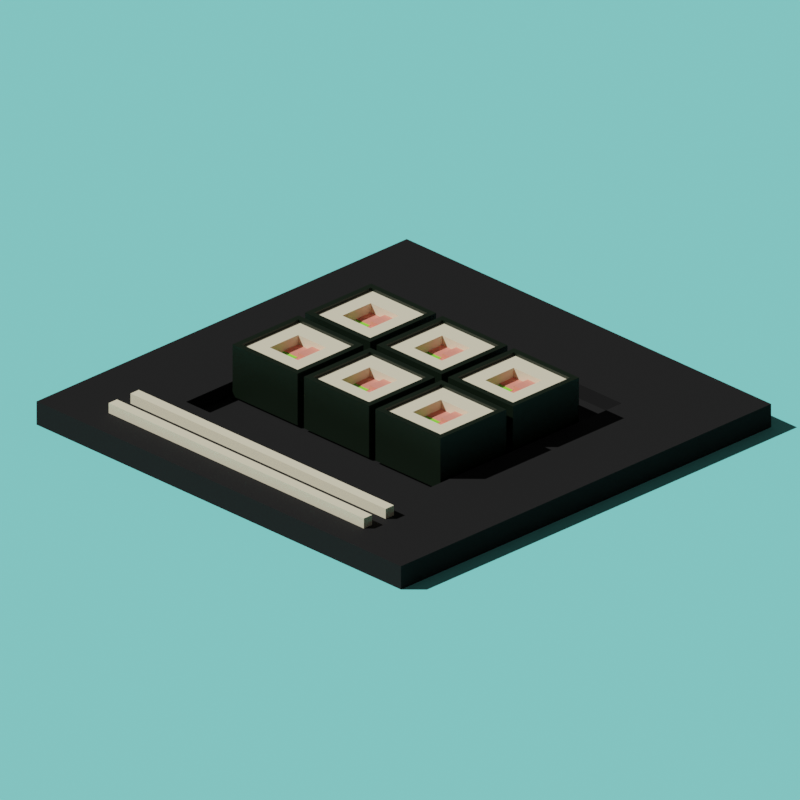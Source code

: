 # Source: Level_0.blend  (saved by Blender 2.92.15; exported with 4.5.12 LTS)
import bpy
from mathutils import Matrix  # noqa: F401  (used for matrix-valued properties, if any)

bpy.ops.wm.read_factory_settings(use_empty=True)
scene = bpy.context.scene
scene.name = 'Scene'

# ---- collections
col_collection = bpy.data.collections.new('Collection'); scene.collection.children.link(col_collection)
col_sushi_plate = bpy.data.collections.new('Sushi Plate'); scene.collection.children.link(col_sushi_plate)

# ---- materials (node trees are filled in below, after node groups)
mat_material_001 = bpy.data.materials.new('Material.001')
mat_material_001.use_transparent_shadow = False
mat_material_002 = bpy.data.materials.new('Material.002')
mat_material_002.use_transparent_shadow = False
mat_material_003 = bpy.data.materials.new('Material.003')
mat_material_003.use_transparent_shadow = False
mat_material_004 = bpy.data.materials.new('Material.004')
mat_material_004.use_transparent_shadow = False
mat_material_005 = bpy.data.materials.new('Material.005')
mat_material_005.use_transparent_shadow = False
mat_material_006 = bpy.data.materials.new('Material.006')
mat_material_006.use_transparent_shadow = False

# ---- material node trees
mat_material_001.use_nodes = True; mat_material_001.node_tree.nodes.clear()
_N = mat_material_001.node_tree.nodes; _L = mat_material_001.node_tree.links
n0 = _N.new('ShaderNodeBsdfPrincipled'); n0.name = 'Principled BSDF'; n0.location = (10, 300)
n0.distribution = 'GGX'
n0.subsurface_method = 'BURLEY'
n0.inputs[0].default_value = (0.8, 0.733, 0.529, 1.0)
n0.inputs[3].default_value = 1.45
n0.inputs[27].default_value = (0.0, 0.0, 0.0, 1.0)
n0.inputs[28].default_value = 1.0
n1 = _N.new('ShaderNodeOutputMaterial'); n1.name = 'Material Output'; n1.location = (300, 300)
_L.new(n0.outputs[0], n1.inputs[0])
n1.is_active_output = True
mat_material_002.use_nodes = True; mat_material_002.node_tree.nodes.clear()
_N = mat_material_002.node_tree.nodes; _L = mat_material_002.node_tree.links
n0 = _N.new('ShaderNodeBsdfPrincipled'); n0.name = 'Principled BSDF'; n0.location = (10, 300)
n0.distribution = 'GGX'
n0.subsurface_method = 'BURLEY'
n0.inputs[0].default_value = (0.0, 0.005453, 0.0001446, 1.0)
n0.inputs[3].default_value = 1.45
n0.inputs[27].default_value = (0.0, 0.0, 0.0, 1.0)
n0.inputs[28].default_value = 1.0
n1 = _N.new('ShaderNodeOutputMaterial'); n1.name = 'Material Output'; n1.location = (300, 300)
_L.new(n0.outputs[0], n1.inputs[0])
n1.is_active_output = True
mat_material_003.use_nodes = True; mat_material_003.node_tree.nodes.clear()
_N = mat_material_003.node_tree.nodes; _L = mat_material_003.node_tree.links
n0 = _N.new('ShaderNodeBsdfPrincipled'); n0.name = 'Principled BSDF'; n0.location = (10, 300)
n0.distribution = 'GGX'
n0.subsurface_method = 'BURLEY'
n0.inputs[0].default_value = (0.8, 0.2508, 0.1903, 1.0)
n0.inputs[3].default_value = 1.45
n0.inputs[27].default_value = (0.0, 0.0, 0.0, 1.0)
n0.inputs[28].default_value = 1.0
n1 = _N.new('ShaderNodeOutputMaterial'); n1.name = 'Material Output'; n1.location = (300, 300)
_L.new(n0.outputs[0], n1.inputs[0])
n1.is_active_output = True
mat_material_004.use_nodes = True; mat_material_004.node_tree.nodes.clear()
_N = mat_material_004.node_tree.nodes; _L = mat_material_004.node_tree.links
n0 = _N.new('ShaderNodeBsdfPrincipled'); n0.name = 'Principled BSDF'; n0.location = (10, 300)
n0.distribution = 'GGX'
n0.subsurface_method = 'BURLEY'
n0.inputs[0].default_value = (0.2267, 0.8, 0.05475, 1.0)
n0.inputs[3].default_value = 1.45
n0.inputs[27].default_value = (0.0, 0.0, 0.0, 1.0)
n0.inputs[28].default_value = 1.0
n1 = _N.new('ShaderNodeOutputMaterial'); n1.name = 'Material Output'; n1.location = (300, 300)
_L.new(n0.outputs[0], n1.inputs[0])
n1.is_active_output = True
mat_material_005.use_nodes = True; mat_material_005.node_tree.nodes.clear()
_N = mat_material_005.node_tree.nodes; _L = mat_material_005.node_tree.links
n0 = _N.new('ShaderNodeBsdfPrincipled'); n0.name = 'Principled BSDF'; n0.location = (10, 300)
n0.distribution = 'GGX'
n0.subsurface_method = 'BURLEY'
n0.inputs[0].default_value = (0.0, 0.0, 0.0, 1.0)
n0.inputs[2].default_value = 1.0
n0.inputs[3].default_value = 1.45
n0.inputs[27].default_value = (0.0, 0.0, 0.0, 1.0)
n0.inputs[28].default_value = 1.0
n1 = _N.new('ShaderNodeOutputMaterial'); n1.name = 'Material Output'; n1.location = (300, 300)
_L.new(n0.outputs[0], n1.inputs[0])
n1.is_active_output = True
mat_material_006.use_nodes = True; mat_material_006.node_tree.nodes.clear()
_N = mat_material_006.node_tree.nodes; _L = mat_material_006.node_tree.links
n0 = _N.new('ShaderNodeBsdfPrincipled'); n0.name = 'Principled BSDF'; n0.location = (10, 300)
n0.distribution = 'GGX'
n0.subsurface_method = 'BURLEY'
n0.inputs[0].default_value = (0.2035, 0.8, 0.7447, 1.0)
n0.inputs[2].default_value = 1.0
n0.inputs[3].default_value = 1.45
n0.inputs[27].default_value = (0.0, 0.0, 0.0, 1.0)
n0.inputs[28].default_value = 1.0
n1 = _N.new('ShaderNodeOutputMaterial'); n1.name = 'Material Output'; n1.location = (300, 300)
_L.new(n0.outputs[0], n1.inputs[0])
n1.is_active_output = True

# ---- world
world_world = bpy.data.worlds.new('World'); scene.world = world_world
world_world.use_nodes = True; world_world.node_tree.nodes.clear()
_N = world_world.node_tree.nodes; _L = world_world.node_tree.links
n0 = _N.new('ShaderNodeOutputWorld'); n0.name = 'World Output'; n0.location = (300, 300)
n1 = _N.new('ShaderNodeBackground'); n1.name = 'Background'; n1.location = (10, 300)
n1.inputs[0].default_value = (0.05088, 0.05088, 0.05088, 1.0)
_L.new(n1.outputs[0], n0.inputs[0])
n0.is_active_output = True
world_world.color = (0.05088, 0.05088, 0.05088)
world_world.use_sun_shadow = False
world_world.sun_shadow_jitter_overblur = 0.0

# ---- cameras
cam_camera = bpy.data.cameras.new('Camera')
cam_camera.type = 'ORTHO'
cam_camera.clip_end = 100.0
cam_camera.ortho_scale = 7.314

# ---- lights
light_sun = bpy.data.lights.new('Sun', 'SUN')
light_sun.transmission_factor = 0.0
light_sun.angle = 0.0
light_sun.energy = 4.0

# ---- meshes
me_cube_001 = bpy.data.meshes.new('Cube.001')
me_cube_001.from_pydata([(-1.0, -1.0, -1.0), (-1.0, -1.0, 1.0), (-1.0, 1.0, -1.0), (-1.0, 1.0, 1.0), (1.0, -1.0, -1.0), (1.0, -1.0, 1.0), (1.0, 1.0, -1.0), (1.0, 1.0, 1.0), (-1.0, 0.0, -1.0), (-1.0, 0.0, 1.0), (0.0, 1.0, -1.0), (0.0, 1.0, 1.0), (1.0, 0.0, -1.0), (1.0, 0.0, 1.0), (0.0, -1.0, -1.0), (0.0, -1.0, 1.0), (0.0, 0.0, -1.0), (-1.0, -0.5, -1.0), (-1.0, 0.5, 1.0), (-0.5, 1.0, -1.0), (0.5, 1.0, 1.0), (1.0, 0.5, -1.0), (1.0, -0.5, 1.0), (0.5, -1.0, -1.0), (-0.5, -1.0, 1.0), (-1.0, 0.5, -1.0), (-1.0, -0.5, 1.0), (0.5, 1.0, -1.0), (-0.5, 1.0, 1.0), (1.0, -0.5, -1.0), (1.0, 0.5, 1.0), (-0.5, -1.0, -1.0), (0.5, -1.0, 1.0), (0.0, -0.5, 1.0), (0.0, 0.5, 1.0), (0.5, 0.0, 1.0), (-0.5, 0.0, 1.0), (0.0, -0.5, -1.0), (0.0, 0.5, -1.0), (-0.5, 0.0, -1.0), (0.5, 0.0, -1.0), (0.5, 0.5, -1.0), (-0.5, 0.5, -1.0), (-0.5, -0.5, -1.0), (-0.5, 0.5, 1.0), (0.5, 0.5, 1.0), (0.5, -0.5, 1.0), (-0.5, -0.5, 1.0), (0.5, -0.5, -1.0), (0.0, 0.5, 0.7825), (0.0, 0.0, 0.7825), (-0.5, 0.0, 0.7825), (0.0, -0.5, 0.7825), (0.5, 0.0, 0.7825), (-0.5, 0.5, 0.7825), (0.5, 0.5, 0.7825), (0.5, -0.5, 0.7825), (-0.5, -0.5, 0.7825), (0.0, 0.5, 0.6113), (0.0, 0.0, 0.6113), (-0.5, 0.0, 0.6113), (0.0, -0.5, 0.6113), (0.5, 0.0, 0.6113), (-0.5, 0.5, 0.6113), (0.5, -0.5, 0.6113), (-0.5, -0.5, 0.6113), (-1.0, -0.5, -1.0), (-1.0, -1.0, -1.0), (-1.0, -1.0, 1.0), (-1.0, 0.5, 1.0), (-1.0, 1.0, 1.0), (-1.0, 1.0, -1.0), (-0.5, 1.0, -1.0), (0.5, 1.0, 1.0), (1.0, 1.0, 1.0), (1.0, 1.0, -1.0), (1.0, 0.5, -1.0), (1.0, -0.5, 1.0), (1.0, -1.0, 1.0), (1.0, -1.0, -1.0), (0.5, -1.0, -1.0), (-0.5, -1.0, 1.0), (-1.0, 0.5, -1.0), (-1.0, 0.0, -1.0), (-1.0, -0.5, 1.0), (-1.0, 0.0, 1.0), (0.5, 1.0, -1.0), (0.0, 1.0, -1.0), (-0.5, 1.0, 1.0), (0.0, 1.0, 1.0), (1.0, -0.5, -1.0), (1.0, 0.0, -1.0), (1.0, 0.5, 1.0), (1.0, 0.0, 1.0), (-0.5, -1.0, -1.0), (0.0, -1.0, -1.0), (0.5, -1.0, 1.0), (0.0, -1.0, 1.0), (-1.162, -0.5, -1.0), (-1.162, -1.162, -1.0), (-1.162, -1.162, 0.5), (-1.162, -1.162, 1.0), (-1.162, 0.5, 1.0), (-1.162, 1.162, 1.0), (-1.162, 1.162, -0.5), (-1.162, 1.162, -1.0), (-0.5, 1.162, -1.0), (0.5, 1.162, 1.0), (1.162, 1.162, 1.0), (1.162, 1.162, -0.5), (1.162, 1.162, -1.0), (1.162, 0.5, -1.0), (1.162, -0.5, 1.0), (1.162, -1.162, 1.0), (1.162, -1.162, -0.5), (1.162, -1.162, -1.0), (0.5, -1.162, -1.0), (-0.5, -1.162, 1.0), (-1.162, 0.5, -1.0), (-1.162, 0.0, -1.0), (-1.162, -1.162, -0.5), (-1.162, -1.162, 0.0), (-1.162, -0.5, 1.0), (-1.162, 0.0, 1.0), (-1.162, 1.162, 0.5), (-1.162, 1.162, 0.0), (0.5, 1.162, -1.0), (0.0, 1.162, -1.0), (-0.5, 1.162, 1.0), (0.0, 1.162, 1.0), (1.162, 1.162, 0.5), (1.162, 1.162, 0.0), (1.162, -0.5, -1.0), (1.162, 0.0, -1.0), (1.162, 0.5, 1.0), (1.162, 0.0, 1.0), (1.162, -1.162, 0.5), (1.162, -1.162, 0.0), (-0.5, -1.162, -1.0), (0.0, -1.162, -1.0), (0.5, -1.162, 1.0), (0.0, -1.162, 1.0), (-0.5, -1.162, 0.0), (0.5, -1.162, 0.0), (0.0, -1.162, 0.0), (0.0, -1.162, -0.5), (0.0, -1.162, 0.5), (1.162, -0.5, 0.0), (1.162, 0.5, 0.0), (1.162, 0.0, 0.0), (1.162, 0.0, -0.5), (1.162, 0.0, 0.5), (0.5, 1.162, 0.0), (-0.5, 1.162, 0.0), (0.0, 1.162, 0.0), (0.0, 1.162, -0.5), (0.0, 1.162, 0.5), (-1.162, 0.5, 0.0), (-1.162, -0.5, 0.0), (-1.162, 0.0, 0.0), (-1.162, 0.0, -0.5), (-1.162, 0.0, 0.5), (-1.162, -0.5, 0.5), (-1.162, -0.5, -0.5), (-1.162, 0.5, -0.5), (-0.5, 1.162, 0.5), (-0.5, 1.162, -0.5), (0.5, 1.162, -0.5), (1.162, 0.5, 0.5), (1.162, 0.5, -0.5), (1.162, -0.5, -0.5), (0.5, -1.162, 0.5), (0.5, -1.162, -0.5), (-0.5, -1.162, -0.5), (-0.5, -1.162, 0.5), (1.162, -0.5, 0.5), (0.5, 1.162, 0.5), (-1.162, 0.5, 0.5), (-1.0, 0.5, 1.122), (-1.0, 1.0, 1.122), (0.5, 1.0, 1.122), (1.0, 1.0, 1.122), (1.0, -0.5, 1.122), (1.0, -1.0, 1.122), (-0.5, -1.0, 1.122), (-1.0, -1.0, 1.122), (-1.0, -0.5, 1.122), (-1.0, 0.0, 1.122), (-0.5, 1.0, 1.122), (0.0, 1.0, 1.122), (1.0, 0.5, 1.122), (1.0, 0.0, 1.122), (0.5, -1.0, 1.122), (0.0, -1.0, 1.122), (-1.162, 0.5, 1.122), (-1.162, 0.0, 1.122), (-1.162, -0.5, 1.122), (-1.162, -1.162, 1.122), (-0.5, -1.162, 1.122), (0.0, -1.162, 1.122), (0.5, -1.162, 1.122), (1.162, -1.162, 1.122), (1.162, -0.5, 1.122), (1.162, 0.0, 1.122), (1.162, 0.5, 1.122), (1.162, 1.162, 1.122), (0.5, 1.162, 1.122), (0.0, 1.162, 1.122), (-1.162, 1.162, 1.122), (-0.5, 1.162, 1.122), (-0.5, 0.0, 0.5875), (0.0, 0.0, 0.5875), (0.0, -0.5, 0.5875), (-0.5, -0.5, 0.5875), (0.0, 0.0, 0.6007), (0.0, -0.5, 0.6007), (0.5, 0.0, 0.6007), (0.5, -0.5, 0.6007)], [], [(48, 29, 4, 23), (47, 26, 1, 24), (46, 33, 15, 32), (36, 47, 57, 51), (44, 18, 9, 36), (43, 37, 14, 31), (42, 38, 16, 39), (41, 21, 12, 40), (11, 20, 73, 89), (25, 8, 83, 82), (10, 19, 72, 87), (3, 28, 88, 70), (24, 1, 68, 81), (6, 27, 86, 75), (23, 4, 79, 80), (9, 18, 69, 85), (32, 15, 97, 96), (31, 14, 95, 94), (1, 26, 84, 68), (22, 5, 78, 77), (8, 17, 66, 83), (21, 6, 75, 76), (30, 13, 93, 92), (2, 25, 82, 71), (29, 12, 91, 90), (15, 24, 81, 97), (20, 7, 74, 73), (14, 23, 80, 95), (38, 41, 40, 16), (10, 27, 41, 38), (27, 6, 21, 41), (25, 42, 39, 8), (2, 19, 42, 25), (19, 10, 38, 42), (17, 43, 31, 0), (8, 39, 43, 17), (39, 16, 37, 43), (35, 45, 55, 53), (11, 28, 44, 34), (28, 3, 18, 44), (30, 45, 35, 13), (7, 20, 45, 30), (20, 11, 34, 45), (22, 46, 32, 5), (13, 35, 46, 22), (47, 33, 52, 57), (33, 47, 24, 15), (45, 34, 49, 55), (36, 9, 26, 47), (37, 48, 23, 14), (16, 40, 48, 37), (40, 12, 29, 48), (19, 2, 71, 72), (5, 32, 96, 78), (28, 11, 89, 88), (0, 31, 94, 67), (27, 10, 87, 86), (13, 22, 77, 93), (18, 3, 70, 69), (12, 21, 76, 91), (7, 30, 92, 74), (26, 9, 85, 84), (17, 0, 67, 66), (4, 29, 90, 79), (55, 49, 50, 53), (50, 49, 58, 59), (57, 52, 61, 65), (54, 51, 60, 63), (34, 44, 54, 49), (33, 46, 56, 52), (44, 36, 51, 54), (46, 35, 53, 56), (58, 63, 60, 59), (64, 62, 216, 217), (61, 59, 211, 212), (52, 56, 64, 61), (49, 54, 63, 58), (53, 50, 59, 62), (51, 57, 65, 60), (56, 53, 62, 64), (86, 87, 127, 126), (75, 86, 126, 110), (73, 74, 181, 180), (74, 92, 190, 181), (108, 107, 206, 205), (107, 129, 207, 206), (66, 67, 99, 98), (83, 66, 98, 119), (82, 83, 119, 118), (71, 82, 118, 105), (96, 97, 193, 192), (69, 70, 179, 178), (80, 79, 115, 116), (95, 80, 116, 139), (129, 128, 209, 207), (128, 103, 208, 209), (94, 95, 139, 138), (67, 94, 138, 99), (70, 88, 188, 179), (92, 93, 191, 190), (76, 75, 110, 111), (91, 76, 111, 133), (103, 102, 194, 208), (102, 123, 195, 194), (90, 91, 133, 132), (79, 90, 132, 115), (68, 84, 186, 185), (88, 89, 189, 188), (72, 71, 105, 106), (87, 72, 106, 127), (123, 122, 196, 195), (122, 101, 197, 196), (177, 102, 103, 124), (176, 107, 108, 130), (175, 112, 113, 136), (174, 117, 101, 100), (173, 142, 121, 120), (172, 143, 144, 145), (171, 140, 141, 146), (170, 147, 137, 114), (169, 148, 149, 150), (168, 134, 135, 151), (167, 152, 131, 109), (166, 153, 154, 155), (165, 128, 129, 156), (164, 157, 125, 104), (163, 158, 159, 160), (162, 122, 123, 161), (158, 162, 161, 159), (121, 100, 162, 158), (100, 101, 122, 162), (98, 163, 160, 119), (99, 120, 163, 98), (120, 121, 158, 163), (118, 164, 104, 105), (119, 160, 164, 118), (160, 159, 157, 164), (153, 165, 156, 154), (125, 124, 165, 153), (124, 103, 128, 165), (106, 166, 155, 127), (105, 104, 166, 106), (104, 125, 153, 166), (126, 167, 109, 110), (127, 155, 167, 126), (155, 154, 152, 167), (148, 168, 151, 149), (131, 130, 168, 148), (130, 108, 134, 168), (111, 169, 150, 133), (110, 109, 169, 111), (109, 131, 148, 169), (132, 170, 114, 115), (133, 150, 170, 132), (150, 149, 147, 170), (143, 171, 146, 144), (137, 136, 171, 143), (136, 113, 140, 171), (116, 172, 145, 139), (115, 114, 172, 116), (114, 137, 143, 172), (138, 173, 120, 99), (139, 145, 173, 138), (145, 144, 142, 173), (142, 174, 100, 121), (144, 146, 174, 142), (146, 141, 117, 174), (147, 175, 136, 137), (149, 151, 175, 147), (151, 135, 112, 175), (152, 176, 130, 131), (154, 156, 176, 152), (156, 129, 107, 176), (157, 177, 124, 125), (159, 161, 177, 157), (161, 123, 102, 177), (178, 179, 208, 194), (187, 178, 194, 195), (186, 187, 195, 196), (185, 186, 196, 197), (184, 185, 197, 198), (193, 184, 198, 199), (192, 193, 199, 200), (183, 192, 200, 201), (182, 183, 201, 202), (191, 182, 202, 203), (190, 191, 203, 204), (181, 190, 204, 205), (180, 181, 205, 206), (189, 180, 206, 207), (188, 189, 207, 209), (179, 188, 209, 208), (134, 108, 205, 204), (135, 134, 204, 203), (85, 69, 178, 187), (78, 96, 192, 183), (112, 135, 203, 202), (113, 112, 202, 201), (77, 78, 183, 182), (89, 73, 180, 189), (140, 113, 201, 200), (141, 140, 200, 199), (81, 68, 185, 184), (93, 77, 182, 191), (117, 141, 199, 198), (101, 117, 198, 197), (84, 85, 187, 186), (97, 81, 184, 193), (211, 210, 213, 212), (65, 61, 212, 213), (59, 60, 210, 211), (60, 65, 213, 210), (216, 214, 215, 217), (59, 61, 215, 214), (61, 64, 217, 215), (62, 59, 214, 216)])
me_cube_001.polygons.foreach_set('material_index', [0, 0, 0, 0, 0, 0, 0, 0, 0, 0, 0, 0, 0, 0, 0, 0, 0, 0, 0, 0, 0, 0, 0, 0, 0, 0, 0, 0, 0, 0, 0, 0, 0, 0, 0, 0, 0, 0, 0, 0, 0, 0, 0, 0, 0, 0, 0, 0, 0, 0, 0, 0, 0, 0, 0, 0, 0, 0, 0, 0, 0, 0, 0, 0, 2, 2, 0, 0, 0, 0, 0, 0, 2, 0, 2, 0, 0, 2, 0, 0, 1, 1, 1, 1, 1, 1, 1, 1, 1, 1, 1, 1, 1, 1, 1, 1, 1, 1, 1, 1, 1, 1, 1, 1, 1, 1, 1, 1, 1, 1, 1, 1, 1, 1, 1, 1, 1, 1, 1, 1, 1, 1, 1, 1, 1, 1, 1, 1, 1, 1, 1, 1, 1, 1, 1, 1, 1, 1, 1, 1, 1, 1, 1, 1, 1, 1, 1, 1, 1, 1, 1, 1, 1, 1, 1, 1, 1, 1, 1, 1, 1, 1, 1, 1, 1, 1, 1, 1, 1, 1, 1, 1, 1, 1, 1, 1, 1, 1, 1, 1, 1, 1, 1, 1, 1, 1, 1, 1, 1, 1, 1, 1, 1, 1, 1, 1, 1, 1, 1, 1, 1, 1, 1, 1, 1, 1, 1, 1, 3, 0, 2, 0, 2, 2, 0, 2])
_uv = me_cube_001.uv_layers.new(name='UVMap')
_uv.uv.foreach_set('vector', [0.3125, 0.6875, 0.375, 0.6875, 0.375, 0.75, 0.3125, 0.75, 0.8125, 0.6875, 0.875, 0.6875, 0.875, 0.75, 0.8125, 0.75, 0.6875, 0.6875, 0.75, 0.6875, 0.75, 0.75, 0.6875, 0.75, 0.8125, 0.625, 0.8125, 0.6875, 0.8125, 0.6875, 0.8125, 0.625, 0.8125, 0.5625, 0.875, 0.5625, 0.875, 0.625, 0.8125, 0.625, 0.1875, 0.6875, 0.25, 0.6875, 0.25, 0.75, 0.1875, 0.75, 0.1875, 0.5625, 0.25, 0.5625, 0.25, 0.625, 0.1875, 0.625, 0.3125, 0.5625, 0.375, 0.5625, 0.375, 0.625, 0.3125, 0.625, 0.75, 0.5, 0.6875, 0.5, 0.6875, 0.5, 0.75, 0.5, 0.125, 0.5625, 0.125, 0.625, 0.125, 0.625, 0.125, 0.5625, 0.25, 0.5, 0.1875, 0.5, 0.1875, 0.5, 0.25, 0.5, 0.875, 0.5, 0.8125, 0.5, 0.8125, 0.5, 0.875, 0.5, 0.8125, 0.75, 0.875, 0.75, 0.875, 0.75, 0.8125, 0.75, 0.375, 0.5, 0.3125, 0.5, 0.3125, 0.5, 0.375, 0.5, 0.3125, 0.75, 0.375, 0.75, 0.375, 0.75, 0.3125, 0.75, 0.875, 0.625, 0.875, 0.5625, 0.875, 0.5625, 0.875, 0.625, 0.6875, 0.75, 0.75, 0.75, 0.75, 0.75, 0.6875, 0.75, 0.1875, 0.75, 0.25, 0.75, 0.25, 0.75, 0.1875, 0.75, 0.875, 0.75, 0.875, 0.6875, 0.875, 0.6875, 0.875, 0.75, 0.625, 0.6875, 0.625, 0.75, 0.625, 0.75, 0.625, 0.6875, 0.125, 0.625, 0.125, 0.6875, 0.125, 0.6875, 0.125, 0.625, 0.375, 0.5625, 0.375, 0.5, 0.375, 0.5, 0.375, 0.5625, 0.625, 0.5625, 0.625, 0.625, 0.625, 0.625, 0.625, 0.5625, 0.125, 0.5, 0.125, 0.5625, 0.125, 0.5625, 0.125, 0.5, 0.375, 0.6875, 0.375, 0.625, 0.375, 0.625, 0.375, 0.6875, 0.75, 0.75, 0.8125, 0.75, 0.8125, 0.75, 0.75, 0.75, 0.6875, 0.5, 0.625, 0.5, 0.625, 0.5, 0.6875, 0.5, 0.25, 0.75, 0.3125, 0.75, 0.3125, 0.75, 0.25, 0.75, 0.25, 0.5625, 0.3125, 0.5625, 0.3125, 0.625, 0.25, 0.625, 0.25, 0.5, 0.3125, 0.5, 0.3125, 0.5625, 0.25, 0.5625, 0.3125, 0.5, 0.375, 0.5, 0.375, 0.5625, 0.3125, 0.5625, 0.125, 0.5625, 0.1875, 0.5625, 0.1875, 0.625, 0.125, 0.625, 0.125, 0.5, 0.1875, 0.5, 0.1875, 0.5625, 0.125, 0.5625, 0.1875, 0.5, 0.25, 0.5, 0.25, 0.5625, 0.1875, 0.5625, 0.125, 0.6875, 0.1875, 0.6875, 0.1875, 0.75, 0.125, 0.75, 0.125, 0.625, 0.1875, 0.625, 0.1875, 0.6875, 0.125, 0.6875, 0.1875, 0.625, 0.25, 0.625, 0.25, 0.6875, 0.1875, 0.6875, 0.6875, 0.625, 0.6875, 0.5625, 0.6875, 0.5625, 0.6875, 0.625, 0.75, 0.5, 0.8125, 0.5, 0.8125, 0.5625, 0.75, 0.5625, 0.8125, 0.5, 0.875, 0.5, 0.875, 0.5625, 0.8125, 0.5625, 0.625, 0.5625, 0.6875, 0.5625, 0.6875, 0.625, 0.625, 0.625, 0.625, 0.5, 0.6875, 0.5, 0.6875, 0.5625, 0.625, 0.5625, 0.6875, 0.5, 0.75, 0.5, 0.75, 0.5625, 0.6875, 0.5625, 0.625, 0.6875, 0.6875, 0.6875, 0.6875, 0.75, 0.625, 0.75, 0.625, 0.625, 0.6875, 0.625, 0.6875, 0.6875, 0.625, 0.6875, 0.8125, 0.6875, 0.75, 0.6875, 0.75, 0.6875, 0.8125, 0.6875, 0.75, 0.6875, 0.8125, 0.6875, 0.8125, 0.75, 0.75, 0.75, 0.6875, 0.5625, 0.75, 0.5625, 0.75, 0.5625, 0.6875, 0.5625, 0.8125, 0.625, 0.875, 0.625, 0.875, 0.6875, 0.8125, 0.6875, 0.25, 0.6875, 0.3125, 0.6875, 0.3125, 0.75, 0.25, 0.75, 0.25, 0.625, 0.3125, 0.625, 0.3125, 0.6875, 0.25, 0.6875, 0.3125, 0.625, 0.375, 0.625, 0.375, 0.6875, 0.3125, 0.6875, 0.1875, 0.5, 0.125, 0.5, 0.125, 0.5, 0.1875, 0.5, 0.625, 0.75, 0.6875, 0.75, 0.6875, 0.75, 0.625, 0.75, 0.8125, 0.5, 0.75, 0.5, 0.75, 0.5, 0.8125, 0.5, 0.125, 0.75, 0.1875, 0.75, 0.1875, 0.75, 0.125, 0.75, 0.3125, 0.5, 0.25, 0.5, 0.25, 0.5, 0.3125, 0.5, 0.625, 0.625, 0.625, 0.6875, 0.625, 0.6875, 0.625, 0.625, 0.875, 0.5625, 0.875, 0.5, 0.875, 0.5, 0.875, 0.5625, 0.375, 0.625, 0.375, 0.5625, 0.375, 0.5625, 0.375, 0.625, 0.625, 0.5, 0.625, 0.5625, 0.625, 0.5625, 0.625, 0.5, 0.875, 0.6875, 0.875, 0.625, 0.875, 0.625, 0.875, 0.6875, 0.125, 0.6875, 0.125, 0.75, 0.125, 0.75, 0.125, 0.6875, 0.375, 0.75, 0.375, 0.6875, 0.375, 0.6875, 0.375, 0.75, 0.6875, 0.5625, 0.75, 0.5625, 0.75, 0.625, 0.6875, 0.625, 0.75, 0.625, 0.75, 0.5625, 0.75, 0.5625, 0.75, 0.625, 0.8125, 0.6875, 0.75, 0.6875, 0.75, 0.6875, 0.8125, 0.6875, 0.8125, 0.5625, 0.8125, 0.625, 0.8125, 0.625, 0.8125, 0.5625, 0.75, 0.5625, 0.8125, 0.5625, 0.8125, 0.5625, 0.75, 0.5625, 0.75, 0.6875, 0.6875, 0.6875, 0.6875, 0.6875, 0.75, 0.6875, 0.8125, 0.5625, 0.8125, 0.625, 0.8125, 0.625, 0.8125, 0.5625, 0.6875, 0.6875, 0.6875, 0.625, 0.6875, 0.625, 0.6875, 0.6875, 0.75, 0.5625, 0.8125, 0.5625, 0.8125, 0.625, 0.75, 0.625, 0.6875, 0.6875, 0.6875, 0.625, 0.6875, 0.625, 0.6875, 0.6875, 0.75, 0.6875, 0.75, 0.625, 0.75, 0.625, 0.75, 0.6875, 0.75, 0.6875, 0.6875, 0.6875, 0.6875, 0.6875, 0.75, 0.6875, 0.75, 0.5625, 0.8125, 0.5625, 0.8125, 0.5625, 0.75, 0.5625, 0.6875, 0.625, 0.75, 0.625, 0.75, 0.625, 0.6875, 0.625, 0.8125, 0.625, 0.8125, 0.6875, 0.8125, 0.6875, 0.8125, 0.625, 0.6875, 0.6875, 0.6875, 0.625, 0.6875, 0.625, 0.6875, 0.6875, 0.3125, 0.5, 0.25, 0.5, 0.25, 0.5, 0.3125, 0.5, 0.375, 0.5, 0.3125, 0.5, 0.3125, 0.5, 0.375, 0.5, 0.6875, 0.5, 0.625, 0.5, 0.625, 0.5, 0.6875, 0.5, 0.625, 0.5, 0.625, 0.5625, 0.625, 0.5625, 0.625, 0.5, 0.625, 0.5, 0.625, 0.4375, 0.625, 0.4375, 0.625, 0.5, 0.625, 0.4375, 0.625, 0.375, 0.625, 0.375, 0.625, 0.4375, 0.125, 0.6875, 0.125, 0.75, 0.125, 0.75, 0.125, 0.6875, 0.125, 0.625, 0.125, 0.6875, 0.125, 0.6875, 0.125, 0.625, 0.125, 0.5625, 0.125, 0.625, 0.125, 0.625, 0.125, 0.5625, 0.125, 0.5, 0.125, 0.5625, 0.125, 0.5625, 0.125, 0.5, 0.6875, 0.75, 0.75, 0.75, 0.75, 0.75, 0.6875, 0.75, 0.875, 0.5625, 0.875, 0.5, 0.875, 0.5, 0.875, 0.5625, 0.3125, 0.75, 0.375, 0.75, 0.375, 0.75, 0.3125, 0.75, 0.25, 0.75, 0.3125, 0.75, 0.3125, 0.75, 0.25, 0.75, 0.625, 0.375, 0.625, 0.3125, 0.625, 0.3125, 0.625, 0.375, 0.625, 0.3125, 0.625, 0.25, 0.625, 0.25, 0.625, 0.3125, 0.1875, 0.75, 0.25, 0.75, 0.25, 0.75, 0.1875, 0.75, 0.125, 0.75, 0.1875, 0.75, 0.1875, 0.75, 0.125, 0.75, 0.875, 0.5, 0.8125, 0.5, 0.8125, 0.5, 0.875, 0.5, 0.625, 0.5625, 0.625, 0.625, 0.625, 0.625, 0.625, 0.5625, 0.375, 0.5625, 0.375, 0.5, 0.375, 0.5, 0.375, 0.5625, 0.375, 0.625, 0.375, 0.5625, 0.375, 0.5625, 0.375, 0.625, 0.625, 0.25, 0.625, 0.1875, 0.625, 0.1875, 0.625, 0.25, 0.625, 0.1875, 0.625, 0.125, 0.625, 0.125, 0.625, 0.1875, 0.375, 0.6875, 0.375, 0.625, 0.375, 0.625, 0.375, 0.6875, 0.375, 0.75, 0.375, 0.6875, 0.375, 0.6875, 0.375, 0.75, 0.875, 0.75, 0.875, 0.6875, 0.875, 0.6875, 0.875, 0.75, 0.8125, 0.5, 0.75, 0.5, 0.75, 0.5, 0.8125, 0.5, 0.1875, 0.5, 0.125, 0.5, 0.125, 0.5, 0.1875, 0.5, 0.25, 0.5, 0.1875, 0.5, 0.1875, 0.5, 0.25, 0.5, 0.625, 0.125, 0.625, 0.0625, 0.625, 0.0625, 0.625, 0.125, 0.625, 0.0625, 0.625, 0.0, 0.625, 0.0, 0.625, 0.0625, 0.5625, 0.1875, 0.625, 0.1875, 0.625, 0.25, 0.5625, 0.25, 0.5625, 0.4375, 0.625, 0.4375, 0.625, 0.5, 0.5625, 0.5, 0.5625, 0.6875, 0.625, 0.6875, 0.625, 0.75, 0.5625, 0.75, 0.5625, 0.9375, 0.625, 0.9375, 0.625, 1.0, 0.5625, 1.0, 0.4375, 0.9375, 0.5, 0.9375, 0.5, 1.0, 0.4375, 1.0, 0.4375, 0.8125, 0.5, 0.8125, 0.5, 0.875, 0.4375, 0.875, 0.5625, 0.8125, 0.625, 0.8125, 0.625, 0.875, 0.5625, 0.875, 0.4375, 0.6875, 0.5, 0.6875, 0.5, 0.75, 0.4375, 0.75, 0.4375, 0.5625, 0.5, 0.5625, 0.5, 0.625, 0.4375, 0.625, 0.5625, 0.5625, 0.625, 0.5625, 0.625, 0.625, 0.5625, 0.625, 0.4375, 0.4375, 0.5, 0.4375, 0.5, 0.5, 0.4375, 0.5, 0.4375, 0.3125, 0.5, 0.3125, 0.5, 0.375, 0.4375, 0.375, 0.5625, 0.3125, 0.625, 0.3125, 0.625, 0.375, 0.5625, 0.375, 0.4375, 0.1875, 0.5, 0.1875, 0.5, 0.25, 0.4375, 0.25, 0.4375, 0.0625, 0.5, 0.0625, 0.5, 0.125, 0.4375, 0.125, 0.5625, 0.0625, 0.625, 0.0625, 0.625, 0.125, 0.5625, 0.125, 0.5, 0.0625, 0.5625, 0.0625, 0.5625, 0.125, 0.5, 0.125, 0.5, 0.0, 0.5625, 0.0, 0.5625, 0.0625, 0.5, 0.0625, 0.5625, 0.0, 0.625, 0.0, 0.625, 0.0625, 0.5625, 0.0625, 0.375, 0.0625, 0.4375, 0.0625, 0.4375, 0.125, 0.375, 0.125, 0.375, 0.0, 0.4375, 0.0, 0.4375, 0.0625, 0.375, 0.0625, 0.4375, 0.0, 0.5, 0.0, 0.5, 0.0625, 0.4375, 0.0625, 0.375, 0.1875, 0.4375, 0.1875, 0.4375, 0.25, 0.375, 0.25, 0.375, 0.125, 0.4375, 0.125, 0.4375, 0.1875, 0.375, 0.1875, 0.4375, 0.125, 0.5, 0.125, 0.5, 0.1875, 0.4375, 0.1875, 0.5, 0.3125, 0.5625, 0.3125, 0.5625, 0.375, 0.5, 0.375, 0.5, 0.25, 0.5625, 0.25, 0.5625, 0.3125, 0.5, 0.3125, 0.5625, 0.25, 0.625, 0.25, 0.625, 0.3125, 0.5625, 0.3125, 0.375, 0.3125, 0.4375, 0.3125, 0.4375, 0.375, 0.375, 0.375, 0.375, 0.25, 0.4375, 0.25, 0.4375, 0.3125, 0.375, 0.3125, 0.4375, 0.25, 0.5, 0.25, 0.5, 0.3125, 0.4375, 0.3125, 0.375, 0.4375, 0.4375, 0.4375, 0.4375, 0.5, 0.375, 0.5, 0.375, 0.375, 0.4375, 0.375, 0.4375, 0.4375, 0.375, 0.4375, 0.4375, 0.375, 0.5, 0.375, 0.5, 0.4375, 0.4375, 0.4375, 0.5, 0.5625, 0.5625, 0.5625, 0.5625, 0.625, 0.5, 0.625, 0.5, 0.5, 0.5625, 0.5, 0.5625, 0.5625, 0.5, 0.5625, 0.5625, 0.5, 0.625, 0.5, 0.625, 0.5625, 0.5625, 0.5625, 0.375, 0.5625, 0.4375, 0.5625, 0.4375, 0.625, 0.375, 0.625, 0.375, 0.5, 0.4375, 0.5, 0.4375, 0.5625, 0.375, 0.5625, 0.4375, 0.5, 0.5, 0.5, 0.5, 0.5625, 0.4375, 0.5625, 0.375, 0.6875, 0.4375, 0.6875, 0.4375, 0.75, 0.375, 0.75, 0.375, 0.625, 0.4375, 0.625, 0.4375, 0.6875, 0.375, 0.6875, 0.4375, 0.625, 0.5, 0.625, 0.5, 0.6875, 0.4375, 0.6875, 0.5, 0.8125, 0.5625, 0.8125, 0.5625, 0.875, 0.5, 0.875, 0.5, 0.75, 0.5625, 0.75, 0.5625, 0.8125, 0.5, 0.8125, 0.5625, 0.75, 0.625, 0.75, 0.625, 0.8125, 0.5625, 0.8125, 0.375, 0.8125, 0.4375, 0.8125, 0.4375, 0.875, 0.375, 0.875, 0.375, 0.75, 0.4375, 0.75, 0.4375, 0.8125, 0.375, 0.8125, 0.4375, 0.75, 0.5, 0.75, 0.5, 0.8125, 0.4375, 0.8125, 0.375, 0.9375, 0.4375, 0.9375, 0.4375, 1.0, 0.375, 1.0, 0.375, 0.875, 0.4375, 0.875, 0.4375, 0.9375, 0.375, 0.9375, 0.4375, 0.875, 0.5, 0.875, 0.5, 0.9375, 0.4375, 0.9375, 0.5, 0.9375, 0.5625, 0.9375, 0.5625, 1.0, 0.5, 1.0, 0.5, 0.875, 0.5625, 0.875, 0.5625, 0.9375, 0.5, 0.9375, 0.5625, 0.875, 0.625, 0.875, 0.625, 0.9375, 0.5625, 0.9375, 0.5, 0.6875, 0.5625, 0.6875, 0.5625, 0.75, 0.5, 0.75, 0.5, 0.625, 0.5625, 0.625, 0.5625, 0.6875, 0.5, 0.6875, 0.5625, 0.625, 0.625, 0.625, 0.625, 0.6875, 0.5625, 0.6875, 0.5, 0.4375, 0.5625, 0.4375, 0.5625, 0.5, 0.5, 0.5, 0.5, 0.375, 0.5625, 0.375, 0.5625, 0.4375, 0.5, 0.4375, 0.5625, 0.375, 0.625, 0.375, 0.625, 0.4375, 0.5625, 0.4375, 0.5, 0.1875, 0.5625, 0.1875, 0.5625, 0.25, 0.5, 0.25, 0.5, 0.125, 0.5625, 0.125, 0.5625, 0.1875, 0.5, 0.1875, 0.5625, 0.125, 0.625, 0.125, 0.625, 0.1875, 0.5625, 0.1875, 0.875, 0.5625, 0.875, 0.5, 0.875, 0.5, 0.875, 0.5625, 0.875, 0.625, 0.875, 0.5625, 0.875, 0.5625, 0.875, 0.625, 0.875, 0.6875, 0.875, 0.625, 0.875, 0.625, 0.875, 0.6875, 0.875, 0.75, 0.875, 0.6875, 0.875, 0.6875, 0.875, 0.75, 0.8125, 0.75, 0.875, 0.75, 0.875, 0.75, 0.8125, 0.75, 0.75, 0.75, 0.8125, 0.75, 0.8125, 0.75, 0.75, 0.75, 0.6875, 0.75, 0.75, 0.75, 0.75, 0.75, 0.6875, 0.75, 0.625, 0.75, 0.6875, 0.75, 0.6875, 0.75, 0.625, 0.75, 0.625, 0.6875, 0.625, 0.75, 0.625, 0.75, 0.625, 0.6875, 0.625, 0.625, 0.625, 0.6875, 0.625, 0.6875, 0.625, 0.625, 0.625, 0.5625, 0.625, 0.625, 0.625, 0.625, 0.625, 0.5625, 0.625, 0.5, 0.625, 0.5625, 0.625, 0.5625, 0.625, 0.5, 0.6875, 0.5, 0.625, 0.5, 0.625, 0.5, 0.6875, 0.5, 0.75, 0.5, 0.6875, 0.5, 0.6875, 0.5, 0.75, 0.5, 0.8125, 0.5, 0.75, 0.5, 0.75, 0.5, 0.8125, 0.5, 0.875, 0.5, 0.8125, 0.5, 0.8125, 0.5, 0.875, 0.5, 0.625, 0.5625, 0.625, 0.5, 0.625, 0.5, 0.625, 0.5625, 0.625, 0.625, 0.625, 0.5625, 0.625, 0.5625, 0.625, 0.625, 0.875, 0.625, 0.875, 0.5625, 0.875, 0.5625, 0.875, 0.625, 0.625, 0.75, 0.6875, 0.75, 0.6875, 0.75, 0.625, 0.75, 0.625, 0.6875, 0.625, 0.625, 0.625, 0.625, 0.625, 0.6875, 0.625, 0.75, 0.625, 0.6875, 0.625, 0.6875, 0.625, 0.75, 0.625, 0.6875, 0.625, 0.75, 0.625, 0.75, 0.625, 0.6875, 0.75, 0.5, 0.6875, 0.5, 0.6875, 0.5, 0.75, 0.5, 0.625, 0.8125, 0.625, 0.75, 0.625, 0.75, 0.625, 0.8125, 0.625, 0.875, 0.625, 0.8125, 0.625, 0.8125, 0.625, 0.875, 0.8125, 0.75, 0.875, 0.75, 0.875, 0.75, 0.8125, 0.75, 0.625, 0.625, 0.625, 0.6875, 0.625, 0.6875, 0.625, 0.625, 0.625, 0.9375, 0.625, 0.875, 0.625, 0.875, 0.625, 0.9375, 0.625, 1.0, 0.625, 0.9375, 0.625, 0.9375, 0.625, 1.0, 0.875, 0.6875, 0.875, 0.625, 0.875, 0.625, 0.875, 0.6875, 0.75, 0.75, 0.8125, 0.75, 0.8125, 0.75, 0.75, 0.75, 0.75, 0.625, 0.8125, 0.625, 0.8125, 0.6875, 0.75, 0.6875, 0.8125, 0.6875, 0.75, 0.6875, 0.75, 0.6875, 0.8125, 0.6875, 0.75, 0.625, 0.8125, 0.625, 0.8125, 0.625, 0.75, 0.625, 0.8125, 0.625, 0.8125, 0.6875, 0.8125, 0.6875, 0.8125, 0.625, 0.6875, 0.625, 0.75, 0.625, 0.75, 0.6875, 0.6875, 0.6875, 0.75, 0.625, 0.75, 0.6875, 0.75, 0.6875, 0.75, 0.625, 0.75, 0.6875, 0.6875, 0.6875, 0.6875, 0.6875, 0.75, 0.6875, 0.6875, 0.625, 0.75, 0.625, 0.75, 0.625, 0.6875, 0.625])
me_cube_001.materials.append(mat_material_001)
me_cube_001.materials.append(mat_material_002)
me_cube_001.materials.append(mat_material_003)
me_cube_001.materials.append(mat_material_004)
me_cube_001.use_remesh_fix_poles = True
me_cube_001.use_remesh_preserve_attributes = False
me_cube_001.use_mirror_vertex_groups = False
me_cube_001.update()
me_cube_002 = bpy.data.meshes.new('Cube.002')
me_cube_002.from_pydata([(-1.0, -1.0, -1.926), (-1.0, -1.0, 0.07372), (-1.0, 1.0, -1.926), (-1.0, 1.0, 0.07372), (1.0, -1.0, -1.926), (1.0, -1.0, 0.07372), (1.0, 1.0, -1.926), (1.0, 1.0, 0.07372)], [], [(0, 1, 3, 2), (2, 3, 7, 6), (6, 7, 5, 4), (4, 5, 1, 0), (2, 6, 4, 0), (7, 3, 1, 5)])
_uv = me_cube_002.uv_layers.new(name='UVMap')
_uv.uv.foreach_set('vector', [0.375, 0.0, 0.625, 0.0, 0.625, 0.25, 0.375, 0.25, 0.375, 0.25, 0.625, 0.25, 0.625, 0.5, 0.375, 0.5, 0.375, 0.5, 0.625, 0.5, 0.625, 0.75, 0.375, 0.75, 0.375, 0.75, 0.625, 0.75, 0.625, 1.0, 0.375, 1.0, 0.125, 0.5, 0.375, 0.5, 0.375, 0.75, 0.125, 0.75, 0.625, 0.5, 0.875, 0.5, 0.875, 0.75, 0.625, 0.75])
me_cube_002.materials.append(mat_material_001)
me_cube_002.use_remesh_fix_poles = True
me_cube_002.use_remesh_preserve_attributes = False
me_cube_002.use_mirror_vertex_groups = False
me_cube_002.update()
me_plane = bpy.data.meshes.new('Plane')
me_plane.from_pydata([(-1.0, -1.0, 0.0), (1.0, -1.0, 0.0), (-1.0, 1.0, 0.0), (1.0, 1.0, 0.0), (-0.5929, 0.5929, 0.1002), (-0.5929, -0.5929, 0.1002), (0.5929, -0.5929, 0.1002), (0.5929, 0.5929, 0.1002), (-1.0, 1.0, 0.1002), (-1.0, -1.0, 0.1002), (1.0, -1.0, 0.1002), (1.0, 1.0, 0.1002), (-0.5929, 0.5929, 0.03857), (-0.5929, -0.5929, 0.03857), (0.5929, -0.5929, 0.03857), (0.5929, 0.5929, 0.03857)], [], [(0, 2, 3, 1), (6, 7, 15, 14), (1, 3, 11, 10), (2, 0, 9, 8), (3, 2, 8, 11), (0, 1, 10, 9), (5, 4, 8, 9), (6, 5, 9, 10), (7, 6, 10, 11), (4, 7, 11, 8), (13, 14, 15, 12), (4, 5, 13, 12), (7, 4, 12, 15), (5, 6, 14, 13)])
_uv = me_plane.uv_layers.new(name='UVMap')
_uv.uv.foreach_set('vector', [0.0, 0.0, 0.0, 1.0, 1.0, 1.0, 1.0, 0.0, 0.7964, 0.2036, 0.7964, 0.7964, 0.7964, 0.7964, 0.7964, 0.2036, 1.0, 0.0, 1.0, 1.0, 1.0, 1.0, 1.0, 0.0, 0.0, 1.0, 0.0, 0.0, 0.0, 0.0, 0.0, 1.0, 1.0, 1.0, 0.0, 1.0, 0.0, 1.0, 1.0, 1.0, 0.0, 0.0, 1.0, 0.0, 1.0, 0.0, 0.0, 0.0, 0.2036, 0.2036, 0.2036, 0.7964, 0.0, 1.0, 0.0, 0.0, 0.7964, 0.2036, 0.2036, 0.2036, 0.0, 0.0, 1.0, 0.0, 0.7964, 0.7964, 0.7964, 0.2036, 1.0, 0.0, 1.0, 1.0, 0.2036, 0.7964, 0.7964, 0.7964, 1.0, 1.0, 0.0, 1.0, 0.2036, 0.2036, 0.7964, 0.2036, 0.7964, 0.7964, 0.2036, 0.7964, 0.2036, 0.7964, 0.2036, 0.2036, 0.2036, 0.2036, 0.2036, 0.7964, 0.7964, 0.7964, 0.2036, 0.7964, 0.2036, 0.7964, 0.7964, 0.7964, 0.2036, 0.2036, 0.7964, 0.2036, 0.7964, 0.2036, 0.2036, 0.2036])
me_plane.materials.append(mat_material_005)
me_plane.use_remesh_fix_poles = True
me_plane.use_remesh_preserve_attributes = False
me_plane.use_mirror_vertex_groups = False
me_plane.update()
me_plane_001 = bpy.data.meshes.new('Plane.001')
me_plane_001.from_pydata([(-1.0, -1.0, 0.0), (1.0, -1.0, 0.0), (-1.0, 1.0, 0.0), (1.0, 1.0, 0.0)], [], [(0, 1, 3, 2)])
_uv = me_plane_001.uv_layers.new(name='UVMap')
_uv.uv.foreach_set('vector', [0.0, 0.0, 1.0, 0.0, 1.0, 1.0, 0.0, 1.0])
me_plane_001.materials.append(mat_material_006)
me_plane_001.use_remesh_fix_poles = True
me_plane_001.use_remesh_preserve_attributes = False
me_plane_001.use_mirror_vertex_groups = False
me_plane_001.update()

# ---- objects
ob_camera = bpy.data.objects.new('Camera', cam_camera)
ob_empty = bpy.data.objects.new('Empty', None)
ob_sushi = bpy.data.objects.new('Sushi', me_cube_001)
ob_sticks = bpy.data.objects.new('Sticks', None)
ob_cube_003 = bpy.data.objects.new('Cube.003', me_cube_002)
ob_cube_001 = bpy.data.objects.new('Cube.001', me_cube_002)
ob_plate = bpy.data.objects.new('Plate', me_plane)
ob_sun = bpy.data.objects.new('Sun', light_sun)
ob_plane = bpy.data.objects.new('Plane', me_plane_001)

# ---- transforms, parenting, visibility, modifiers, constraints
ob_camera.parent = ob_empty
ob_camera.matrix_parent_inverse = Matrix(((1.0, -0.0, 0.0, 0.02658), (-0.0, 1.0, -0.0, -0.08173), (0.0, 0.0, 1.0, -0.09167), (-0.0, 0.0, -0.0, 1.0)))
ob_camera.location = (7.039, -3.599, 4.203)
ob_camera.rotation_euler = (1.109, 2.94e-08, 1.093)
ob_camera.lock_rotations_4d = False
ob_camera.empty_display_type = 'ARROWS'
ob_camera.color = (0.0, 0.0, 0.0, 0.0)
ob_camera.display_type = 'WIRE'
ob_camera.lineart.crease_threshold = 0.0
ob_empty.location = (-0.02658, -0.002293, 0.09167)
ob_empty.rotation_euler = (0.0, -0.0, 0.4857)
ob_empty.empty_display_type = 'CUBE'
ob_empty.lineart.crease_threshold = 0.0
ob_sushi.location = (-0.3275, -0.9565, 0.3718)
ob_sushi.rotation_euler = (0.0, -0.0, 0.7854)
ob_sushi.scale = (0.3642, 0.3642, 0.2486)
ob_sushi.lineart.crease_threshold = 0.0
_m = ob_sushi.modifiers.new('Array', 'ARRAY')
_m.count = 3
_m.relative_offset_displace = (1.1, 0.0, 0.0)
_m = ob_sushi.modifiers.new('Array.001', 'ARRAY')
_m.relative_offset_displace = (0.0, 1.1, 0.0)
ob_sticks.location = (1.3, -1.374, 0.3137)
ob_sticks.rotation_euler = (0.0, -0.0, 0.7854)
ob_sticks.scale = (0.6573, 0.1939, 0.07653)
ob_sticks.empty_display_type = 'CUBE'
ob_sticks.lineart.crease_threshold = 0.0
ob_cube_003.parent = ob_sticks
ob_cube_003.matrix_parent_inverse = Matrix(((1.521, -0.0, 0.0, 0.1234), (-0.0, 5.158, -0.0, 9.706), (-0.0, 0.0, 13.07, -4.099), (-0.0, 0.0, -0.0, 1.0)))
ob_cube_003.location = (-0.07859, -1.74, 0.238)
ob_cube_003.rotation_euler = (-3.142, 0.0, 0.0)
ob_cube_003.scale = (1.663, 0.05291, 0.05291)
ob_cube_003.lineart.crease_threshold = 0.0
ob_cube_001.parent = ob_sticks
ob_cube_001.matrix_parent_inverse = Matrix(((1.521, -0.0, 0.0, 0.1234), (-0.0, 5.158, -0.0, 9.706), (-0.0, 0.0, 13.07, -4.099), (-0.0, 0.0, -0.0, 1.0)))
ob_cube_001.location = (-0.07859, -2.02, 0.238)
ob_cube_001.rotation_euler = (-3.142, 0.0, 0.0)
ob_cube_001.scale = (1.663, 0.05291, 0.05291)
ob_cube_001.lineart.crease_threshold = 0.0
ob_plate.location = (0.02667, 0.01357, 0.0)
ob_plate.rotation_euler = (0.0, -0.0, 0.7854)
ob_plate.scale = (2.375, 2.375, 2.375)
ob_plate.lineart.crease_threshold = 0.0
ob_sun.location = (0.5213, -2.172, 2.89)
ob_sun.rotation_euler = (0.7854, -0.0, 0.0)
ob_sun.lineart.crease_threshold = 0.0
ob_plane.location = (-0.7921, 0.006416, -9.727e-05)
ob_plane.scale = (12.25, 10.22, 7.439)
ob_plane.lineart.crease_threshold = 0.0

# ---- collection membership
col_collection.objects.link(ob_camera)
col_collection.objects.link(ob_empty)
col_sushi_plate.objects.link(ob_sushi)
col_sushi_plate.objects.link(ob_sticks)
col_sushi_plate.objects.link(ob_cube_003)
col_sushi_plate.objects.link(ob_cube_001)
col_sushi_plate.objects.link(ob_plate)
col_sushi_plate.objects.link(ob_sun)
col_sushi_plate.objects.link(ob_plane)

# ---- scene / render settings (as saved in the file)
scene.camera = ob_camera
scene.frame_start = 0; scene.frame_end = 80; scene.frame_set(2)
scene.render.engine = 'BLENDER_EEVEE_NEXT'
scene.render.image_settings.file_format = 'FFMPEG'
scene.render.image_settings.color_mode = 'RGB'
scene.render.resolution_x = 1040
scene.render.resolution_y = 1040
scene.render.resolution_percentage = 200
scene.render.fps = 25
scene.cycles.use_denoising = False
scene.cycles.samples = 128
scene.cycles.sampling_pattern = 'TABULATED_SOBOL'
scene.cycles.use_adaptive_sampling = False
scene.cycles.use_light_tree = False
scene.view_settings.view_transform = 'Filmic'
bpy.context.view_layer.update()
